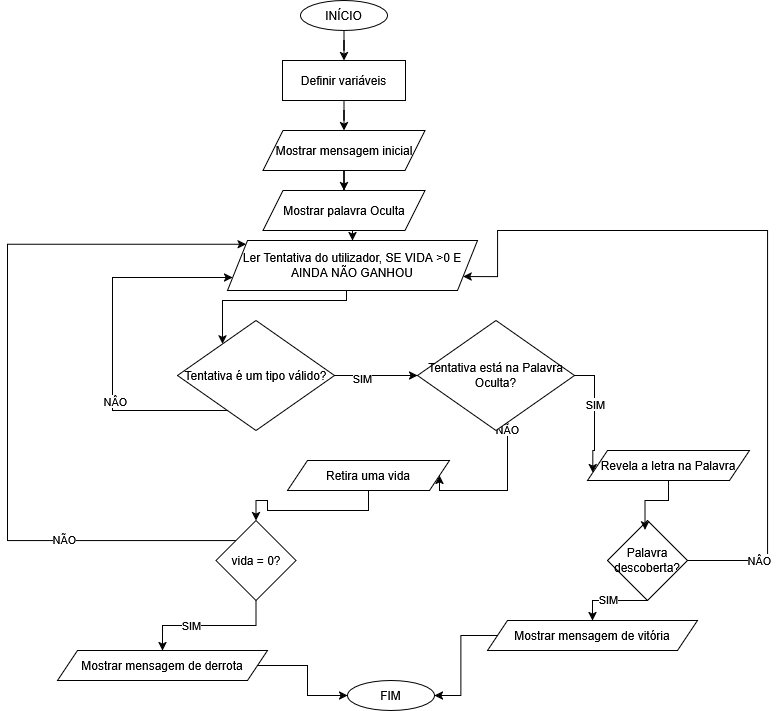

The diagram above was exported from draw.io. Its source (the exported page's mxGraphModel, read from the mxfile embedded in the PNG):
<mxGraphModel dx="1319" dy="751" grid="1" gridSize="10" guides="1" tooltips="1" connect="1" arrows="1" fold="1" page="1" pageScale="1" pageWidth="827" pageHeight="1169" math="0" shadow="0">
  <root>
    <mxCell id="0" />
    <mxCell id="1" parent="0" />
    <mxCell id="xKQM8LQ1xEF1Qy4ZPOYq-28" edge="1" parent="1" source="Mdw5iFEYjY2PGBr0J5oR-1" style="edgeStyle=orthogonalEdgeStyle;rounded=0;orthogonalLoop=1;jettySize=auto;html=1;entryX=0.5;entryY=0;entryDx=0;entryDy=0;" target="xKQM8LQ1xEF1Qy4ZPOYq-2">
      <mxGeometry relative="1" as="geometry" />
    </mxCell>
    <mxCell id="Mdw5iFEYjY2PGBr0J5oR-1" parent="1" style="ellipse;whiteSpace=wrap;html=1;" value="INÍCIO" vertex="1">
      <mxGeometry height="30" width="87" x="353" as="geometry" />
    </mxCell>
    <mxCell id="Mdw5iFEYjY2PGBr0J5oR-56" parent="1" style="ellipse;whiteSpace=wrap;html=1;" value="FIM" vertex="1">
      <mxGeometry height="30" width="87" x="400" y="680" as="geometry" />
    </mxCell>
    <mxCell id="xKQM8LQ1xEF1Qy4ZPOYq-30" edge="1" parent="1" source="xKQM8LQ1xEF1Qy4ZPOYq-2" style="edgeStyle=orthogonalEdgeStyle;rounded=0;orthogonalLoop=1;jettySize=auto;html=1;" target="xKQM8LQ1xEF1Qy4ZPOYq-5">
      <mxGeometry relative="1" as="geometry" />
    </mxCell>
    <mxCell id="xKQM8LQ1xEF1Qy4ZPOYq-2" parent="1" style="rounded=0;whiteSpace=wrap;html=1;" value="Definir variáveis" vertex="1">
      <mxGeometry height="40" width="123" x="335" y="60" as="geometry" />
    </mxCell>
    <mxCell id="xKQM8LQ1xEF1Qy4ZPOYq-31" edge="1" parent="1" source="xKQM8LQ1xEF1Qy4ZPOYq-5" style="edgeStyle=orthogonalEdgeStyle;rounded=0;orthogonalLoop=1;jettySize=auto;html=1;exitX=0.5;exitY=1;exitDx=0;exitDy=0;" target="xKQM8LQ1xEF1Qy4ZPOYq-6">
      <mxGeometry relative="1" as="geometry" />
    </mxCell>
    <mxCell id="xKQM8LQ1xEF1Qy4ZPOYq-5" parent="1" style="shape=parallelogram;perimeter=parallelogramPerimeter;whiteSpace=wrap;html=1;fixedSize=1;" value="Mostrar mensagem inicial" vertex="1">
      <mxGeometry height="40" width="162" x="315.5" y="130" as="geometry" />
    </mxCell>
    <mxCell id="xKQM8LQ1xEF1Qy4ZPOYq-32" edge="1" parent="1" source="xKQM8LQ1xEF1Qy4ZPOYq-6" style="edgeStyle=orthogonalEdgeStyle;rounded=0;orthogonalLoop=1;jettySize=auto;html=1;exitX=0.5;exitY=1;exitDx=0;exitDy=0;entryX=0.5;entryY=0;entryDx=0;entryDy=0;" target="xKQM8LQ1xEF1Qy4ZPOYq-8">
      <mxGeometry relative="1" as="geometry" />
    </mxCell>
    <mxCell id="xKQM8LQ1xEF1Qy4ZPOYq-6" parent="1" style="shape=parallelogram;perimeter=parallelogramPerimeter;whiteSpace=wrap;html=1;fixedSize=1;" value="Mostrar palavra Oculta" vertex="1">
      <mxGeometry height="40" width="162" x="315.5" y="190" as="geometry" />
    </mxCell>
    <mxCell id="xKQM8LQ1xEF1Qy4ZPOYq-10" edge="1" parent="1" source="xKQM8LQ1xEF1Qy4ZPOYq-8" style="edgeStyle=orthogonalEdgeStyle;rounded=0;orthogonalLoop=1;jettySize=auto;html=1;" target="xKQM8LQ1xEF1Qy4ZPOYq-9" value="">
      <mxGeometry relative="1" as="geometry">
        <Array as="points">
          <mxPoint x="399" y="300" />
          <mxPoint x="275" y="300" />
        </Array>
        <mxPoint x="396.55555555555543" y="300" as="sourcePoint" />
      </mxGeometry>
    </mxCell>
    <mxCell id="xKQM8LQ1xEF1Qy4ZPOYq-8" parent="1" style="shape=parallelogram;perimeter=parallelogramPerimeter;whiteSpace=wrap;html=1;fixedSize=1;" value="Ler Tentativa do utilizador, SE VIDA &amp;gt;0 E AINDA NÃO GANHOU" vertex="1">
      <mxGeometry height="50" width="250" x="280" y="240" as="geometry" />
    </mxCell>
    <mxCell id="xKQM8LQ1xEF1Qy4ZPOYq-15" edge="1" parent="1" source="xKQM8LQ1xEF1Qy4ZPOYq-9" style="edgeStyle=orthogonalEdgeStyle;rounded=0;orthogonalLoop=1;jettySize=auto;html=1;exitX=0.5;exitY=1;exitDx=0;exitDy=0;entryX=0;entryY=0.75;entryDx=0;entryDy=0;" target="xKQM8LQ1xEF1Qy4ZPOYq-8">
      <mxGeometry relative="1" as="geometry">
        <Array as="points">
          <mxPoint x="165" y="410" />
          <mxPoint x="165" y="277" />
        </Array>
        <mxPoint x="289.5" y="410" as="sourcePoint" />
        <mxPoint x="335.0000000000002" y="275" as="targetPoint" />
      </mxGeometry>
    </mxCell>
    <mxCell id="xKQM8LQ1xEF1Qy4ZPOYq-16" connectable="0" parent="xKQM8LQ1xEF1Qy4ZPOYq-15" style="edgeLabel;html=1;align=center;verticalAlign=middle;resizable=0;points=[];" value="NÂO" vertex="1">
      <mxGeometry relative="1" x="-0.1677" y="-2" as="geometry">
        <mxPoint as="offset" />
      </mxGeometry>
    </mxCell>
    <mxCell id="xKQM8LQ1xEF1Qy4ZPOYq-17" edge="1" parent="1" source="xKQM8LQ1xEF1Qy4ZPOYq-9" style="edgeStyle=orthogonalEdgeStyle;rounded=0;orthogonalLoop=1;jettySize=auto;html=1;entryX=0;entryY=0.5;entryDx=0;entryDy=0;" target="xKQM8LQ1xEF1Qy4ZPOYq-11">
      <mxGeometry relative="1" as="geometry" />
    </mxCell>
    <mxCell id="xKQM8LQ1xEF1Qy4ZPOYq-18" connectable="0" parent="xKQM8LQ1xEF1Qy4ZPOYq-17" style="edgeLabel;html=1;align=center;verticalAlign=middle;resizable=0;points=[];" value="SIM" vertex="1">
      <mxGeometry relative="1" x="-0.3412" y="-2" as="geometry">
        <mxPoint as="offset" />
      </mxGeometry>
    </mxCell>
    <mxCell id="xKQM8LQ1xEF1Qy4ZPOYq-9" parent="1" style="rhombus;whiteSpace=wrap;html=1;" value="Tentativa é um tipo válido?" vertex="1">
      <mxGeometry height="110" width="157" x="230" y="320" as="geometry" />
    </mxCell>
    <mxCell id="xKQM8LQ1xEF1Qy4ZPOYq-20" edge="1" parent="1" source="xKQM8LQ1xEF1Qy4ZPOYq-11" style="edgeStyle=orthogonalEdgeStyle;rounded=0;orthogonalLoop=1;jettySize=auto;html=1;entryX=0;entryY=0.75;entryDx=0;entryDy=0;" target="xKQM8LQ1xEF1Qy4ZPOYq-19">
      <mxGeometry relative="1" as="geometry">
        <mxPoint x="502" y="510" as="targetPoint" />
      </mxGeometry>
    </mxCell>
    <mxCell id="xKQM8LQ1xEF1Qy4ZPOYq-21" connectable="0" parent="xKQM8LQ1xEF1Qy4ZPOYq-20" style="edgeLabel;html=1;align=center;verticalAlign=middle;resizable=0;points=[];" value="SIM" vertex="1">
      <mxGeometry relative="1" x="-0.19" y="1" as="geometry">
        <mxPoint x="-1" as="offset" />
      </mxGeometry>
    </mxCell>
    <mxCell id="xKQM8LQ1xEF1Qy4ZPOYq-34" edge="1" parent="1" source="xKQM8LQ1xEF1Qy4ZPOYq-11" style="edgeStyle=orthogonalEdgeStyle;rounded=0;orthogonalLoop=1;jettySize=auto;html=1;exitX=0.5;exitY=1;exitDx=0;exitDy=0;entryX=1;entryY=0.5;entryDx=0;entryDy=0;" target="xKQM8LQ1xEF1Qy4ZPOYq-35">
      <mxGeometry relative="1" as="geometry">
        <Array as="points">
          <mxPoint x="548" y="410" />
          <mxPoint x="560" y="410" />
          <mxPoint x="560" y="490" />
          <mxPoint x="492" y="490" />
        </Array>
        <mxPoint x="480" y="480" as="targetPoint" />
      </mxGeometry>
    </mxCell>
    <mxCell id="xKQM8LQ1xEF1Qy4ZPOYq-36" connectable="0" parent="xKQM8LQ1xEF1Qy4ZPOYq-34" style="edgeLabel;html=1;align=center;verticalAlign=middle;resizable=0;points=[];" value="NÃO" vertex="1">
      <mxGeometry relative="1" x="-0.4887" y="-1" as="geometry">
        <mxPoint as="offset" />
      </mxGeometry>
    </mxCell>
    <mxCell id="xKQM8LQ1xEF1Qy4ZPOYq-11" parent="1" style="rhombus;whiteSpace=wrap;html=1;" value="Tentativa está na Palavra Oculta?" vertex="1">
      <mxGeometry height="110" width="157" x="470" y="320" as="geometry" />
    </mxCell>
    <mxCell id="xKQM8LQ1xEF1Qy4ZPOYq-26" edge="1" parent="1" source="xKQM8LQ1xEF1Qy4ZPOYq-12" style="edgeStyle=orthogonalEdgeStyle;rounded=0;orthogonalLoop=1;jettySize=auto;html=1;entryX=1;entryY=0.75;entryDx=0;entryDy=0;" target="xKQM8LQ1xEF1Qy4ZPOYq-8">
      <mxGeometry relative="1" as="geometry">
        <Array as="points">
          <mxPoint x="820" y="560" />
          <mxPoint x="820" y="230" />
          <mxPoint x="550" y="230" />
          <mxPoint x="550" y="276" />
        </Array>
        <mxPoint x="540" y="280" as="targetPoint" />
      </mxGeometry>
    </mxCell>
    <mxCell id="xKQM8LQ1xEF1Qy4ZPOYq-27" connectable="0" parent="xKQM8LQ1xEF1Qy4ZPOYq-26" style="edgeLabel;html=1;align=center;verticalAlign=middle;resizable=0;points=[];" value="NÂO" vertex="1">
      <mxGeometry relative="1" x="-0.8143" y="1" as="geometry">
        <mxPoint as="offset" />
      </mxGeometry>
    </mxCell>
    <mxCell id="xKQM8LQ1xEF1Qy4ZPOYq-49" edge="1" parent="1" source="xKQM8LQ1xEF1Qy4ZPOYq-12" style="edgeStyle=orthogonalEdgeStyle;rounded=0;orthogonalLoop=1;jettySize=auto;html=1;exitX=0.5;exitY=1;exitDx=0;exitDy=0;entryX=0.5;entryY=0;entryDx=0;entryDy=0;" target="xKQM8LQ1xEF1Qy4ZPOYq-48">
      <mxGeometry relative="1" as="geometry">
        <Array as="points">
          <mxPoint x="645" y="600" />
        </Array>
      </mxGeometry>
    </mxCell>
    <mxCell id="xKQM8LQ1xEF1Qy4ZPOYq-50" connectable="0" parent="xKQM8LQ1xEF1Qy4ZPOYq-49" style="edgeLabel;html=1;align=center;verticalAlign=middle;resizable=0;points=[];" value="SIM" vertex="1">
      <mxGeometry relative="1" x="0.0588" y="-2" as="geometry">
        <mxPoint as="offset" />
      </mxGeometry>
    </mxCell>
    <mxCell id="xKQM8LQ1xEF1Qy4ZPOYq-12" parent="1" style="rhombus;whiteSpace=wrap;html=1;" value="Palavra descoberta?" vertex="1">
      <mxGeometry height="80" width="80" x="660" y="520" as="geometry" />
    </mxCell>
    <mxCell id="xKQM8LQ1xEF1Qy4ZPOYq-19" parent="1" style="shape=parallelogram;perimeter=parallelogramPerimeter;whiteSpace=wrap;html=1;fixedSize=1;" value="Revela a letra na Palavra" vertex="1">
      <mxGeometry height="30" width="162" x="640" y="450" as="geometry" />
    </mxCell>
    <mxCell id="xKQM8LQ1xEF1Qy4ZPOYq-23" edge="1" parent="1" source="xKQM8LQ1xEF1Qy4ZPOYq-19" style="edgeStyle=orthogonalEdgeStyle;rounded=0;orthogonalLoop=1;jettySize=auto;html=1;entryX=0.469;entryY=0.117;entryDx=0;entryDy=0;entryPerimeter=0;" target="xKQM8LQ1xEF1Qy4ZPOYq-12">
      <mxGeometry relative="1" as="geometry" />
    </mxCell>
    <mxCell id="xKQM8LQ1xEF1Qy4ZPOYq-38" edge="1" parent="1" source="xKQM8LQ1xEF1Qy4ZPOYq-35" style="edgeStyle=orthogonalEdgeStyle;rounded=0;orthogonalLoop=1;jettySize=auto;html=1;entryX=0.5;entryY=0;entryDx=0;entryDy=0;" target="xKQM8LQ1xEF1Qy4ZPOYq-37">
      <mxGeometry relative="1" as="geometry" />
    </mxCell>
    <mxCell id="xKQM8LQ1xEF1Qy4ZPOYq-35" parent="1" style="shape=parallelogram;perimeter=parallelogramPerimeter;whiteSpace=wrap;html=1;fixedSize=1;" value="Retira uma vida" vertex="1">
      <mxGeometry height="30" width="162" x="340" y="460" as="geometry" />
    </mxCell>
    <mxCell id="xKQM8LQ1xEF1Qy4ZPOYq-46" edge="1" parent="1" source="xKQM8LQ1xEF1Qy4ZPOYq-37" style="edgeStyle=orthogonalEdgeStyle;rounded=0;orthogonalLoop=1;jettySize=auto;html=1;entryX=0;entryY=0;entryDx=0;entryDy=0;" target="xKQM8LQ1xEF1Qy4ZPOYq-8">
      <mxGeometry relative="1" as="geometry">
        <Array as="points">
          <mxPoint x="60" y="540" />
          <mxPoint x="60" y="244" />
        </Array>
      </mxGeometry>
    </mxCell>
    <mxCell id="xKQM8LQ1xEF1Qy4ZPOYq-47" connectable="0" parent="xKQM8LQ1xEF1Qy4ZPOYq-46" style="edgeLabel;html=1;align=center;verticalAlign=middle;resizable=0;points=[];" value="NÃO" vertex="1">
      <mxGeometry relative="1" x="-0.5488" y="-2" as="geometry">
        <mxPoint as="offset" />
      </mxGeometry>
    </mxCell>
    <mxCell id="xKQM8LQ1xEF1Qy4ZPOYq-53" edge="1" parent="1" source="xKQM8LQ1xEF1Qy4ZPOYq-37" style="edgeStyle=orthogonalEdgeStyle;rounded=0;orthogonalLoop=1;jettySize=auto;html=1;entryX=0.5;entryY=0;entryDx=0;entryDy=0;" target="xKQM8LQ1xEF1Qy4ZPOYq-52">
      <mxGeometry relative="1" as="geometry" />
    </mxCell>
    <mxCell id="xKQM8LQ1xEF1Qy4ZPOYq-54" connectable="0" parent="xKQM8LQ1xEF1Qy4ZPOYq-53" style="edgeLabel;html=1;align=center;verticalAlign=middle;resizable=0;points=[];" value="SIM" vertex="1">
      <mxGeometry relative="1" x="0.261" y="-1" as="geometry">
        <mxPoint as="offset" />
      </mxGeometry>
    </mxCell>
    <mxCell id="xKQM8LQ1xEF1Qy4ZPOYq-37" parent="1" style="rhombus;whiteSpace=wrap;html=1;" value="vida = 0?" vertex="1">
      <mxGeometry height="80" width="80" x="268.5" y="520" as="geometry" />
    </mxCell>
    <mxCell id="xKQM8LQ1xEF1Qy4ZPOYq-51" edge="1" parent="1" source="xKQM8LQ1xEF1Qy4ZPOYq-48" style="edgeStyle=orthogonalEdgeStyle;rounded=0;orthogonalLoop=1;jettySize=auto;html=1;entryX=1;entryY=0.5;entryDx=0;entryDy=0;" target="Mdw5iFEYjY2PGBr0J5oR-56">
      <mxGeometry relative="1" as="geometry" />
    </mxCell>
    <mxCell id="xKQM8LQ1xEF1Qy4ZPOYq-48" parent="1" style="shape=parallelogram;perimeter=parallelogramPerimeter;whiteSpace=wrap;html=1;fixedSize=1;" value="Mostrar mensagem de vitória" vertex="1">
      <mxGeometry height="30" width="210" x="540" y="620" as="geometry" />
    </mxCell>
    <mxCell id="xKQM8LQ1xEF1Qy4ZPOYq-55" edge="1" parent="1" source="xKQM8LQ1xEF1Qy4ZPOYq-52" style="edgeStyle=orthogonalEdgeStyle;rounded=0;orthogonalLoop=1;jettySize=auto;html=1;entryX=0;entryY=0.5;entryDx=0;entryDy=0;" target="Mdw5iFEYjY2PGBr0J5oR-56">
      <mxGeometry relative="1" as="geometry" />
    </mxCell>
    <mxCell id="xKQM8LQ1xEF1Qy4ZPOYq-52" parent="1" style="shape=parallelogram;perimeter=parallelogramPerimeter;whiteSpace=wrap;html=1;fixedSize=1;" value="Mostrar mensagem de derrota" vertex="1">
      <mxGeometry height="30" width="210" x="110" y="650" as="geometry" />
    </mxCell>
  </root>
</mxGraphModel>